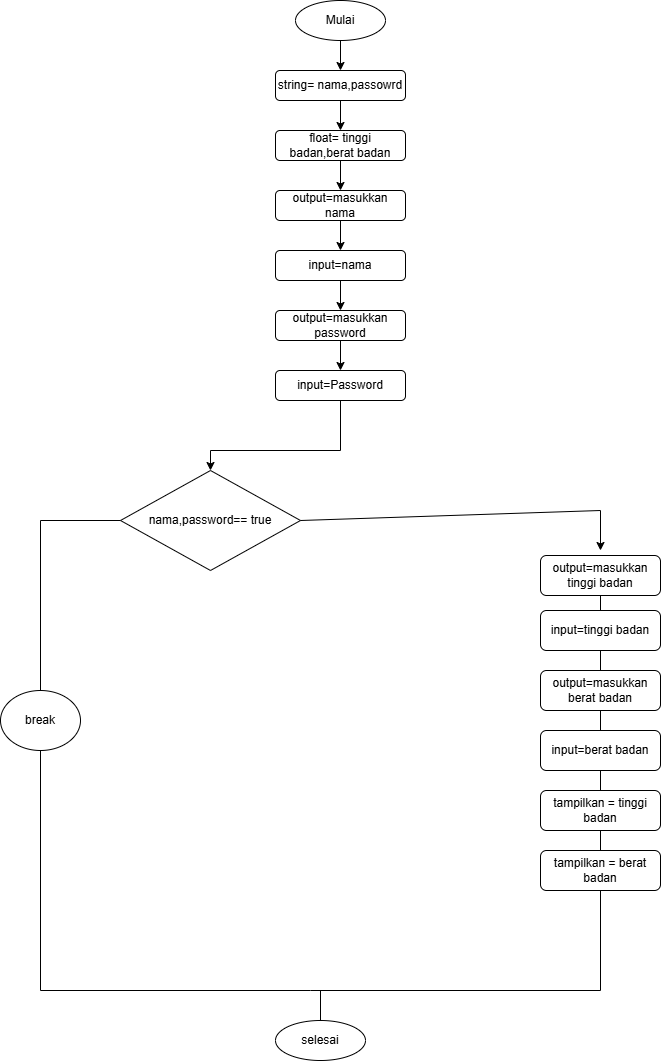

The diagram above was exported from draw.io. Its source (the exported page's mxGraphModel, read from the mxfile embedded in the PNG):
<mxGraphModel dx="786" dy="451" grid="1" gridSize="10" guides="1" tooltips="1" connect="1" arrows="1" fold="1" page="1" pageScale="1" pageWidth="827" pageHeight="1169" math="0" shadow="0">
  <root>
    <mxCell id="0" />
    <mxCell id="1" parent="0" />
    <mxCell id="hpWUNK7HQGat14M2cEaX-1" value="string= nama,passowrd" style="rounded=1;whiteSpace=wrap;html=1;" parent="1" vertex="1">
      <mxGeometry x="315" y="80" width="130" height="30" as="geometry" />
    </mxCell>
    <mxCell id="hpWUNK7HQGat14M2cEaX-3" value="Mulai" style="ellipse;whiteSpace=wrap;html=1;" parent="1" vertex="1">
      <mxGeometry x="335" y="10" width="90" height="40" as="geometry" />
    </mxCell>
    <mxCell id="hpWUNK7HQGat14M2cEaX-8" value="float= tinggi badan,berat badan" style="rounded=1;whiteSpace=wrap;html=1;" parent="1" vertex="1">
      <mxGeometry x="315" y="140" width="130" height="30" as="geometry" />
    </mxCell>
    <mxCell id="rCXHzR_qjDL5j9LcZDsm-1" value="output=masukkan nama" style="rounded=1;whiteSpace=wrap;html=1;" parent="1" vertex="1">
      <mxGeometry x="315" y="200" width="130" height="30" as="geometry" />
    </mxCell>
    <mxCell id="rCXHzR_qjDL5j9LcZDsm-2" value="input=nama" style="rounded=1;whiteSpace=wrap;html=1;" parent="1" vertex="1">
      <mxGeometry x="315" y="260" width="130" height="30" as="geometry" />
    </mxCell>
    <mxCell id="rCXHzR_qjDL5j9LcZDsm-3" value="output=masukkan password" style="rounded=1;whiteSpace=wrap;html=1;" parent="1" vertex="1">
      <mxGeometry x="315" y="320" width="130" height="30" as="geometry" />
    </mxCell>
    <mxCell id="rCXHzR_qjDL5j9LcZDsm-4" value="input=Password" style="rounded=1;whiteSpace=wrap;html=1;" parent="1" vertex="1">
      <mxGeometry x="315" y="380" width="130" height="30" as="geometry" />
    </mxCell>
    <mxCell id="rCXHzR_qjDL5j9LcZDsm-5" value="nama,password== true" style="rhombus;whiteSpace=wrap;html=1;" parent="1" vertex="1">
      <mxGeometry x="160" y="480" width="180" height="100" as="geometry" />
    </mxCell>
    <mxCell id="rCXHzR_qjDL5j9LcZDsm-6" value="" style="endArrow=classic;html=1;rounded=0;exitX=0.5;exitY=1;exitDx=0;exitDy=0;entryX=0.5;entryY=0;entryDx=0;entryDy=0;" parent="1" source="hpWUNK7HQGat14M2cEaX-3" target="hpWUNK7HQGat14M2cEaX-1" edge="1">
      <mxGeometry width="50" height="50" relative="1" as="geometry">
        <mxPoint x="425" y="70" as="sourcePoint" />
        <mxPoint x="475" y="20" as="targetPoint" />
      </mxGeometry>
    </mxCell>
    <mxCell id="rCXHzR_qjDL5j9LcZDsm-10" value="" style="endArrow=classic;html=1;rounded=0;exitX=0.5;exitY=1;exitDx=0;exitDy=0;entryX=0.5;entryY=0;entryDx=0;entryDy=0;" parent="1" source="hpWUNK7HQGat14M2cEaX-1" target="hpWUNK7HQGat14M2cEaX-8" edge="1">
      <mxGeometry width="50" height="50" relative="1" as="geometry">
        <mxPoint x="425" y="140" as="sourcePoint" />
        <mxPoint x="475" y="90" as="targetPoint" />
      </mxGeometry>
    </mxCell>
    <mxCell id="rCXHzR_qjDL5j9LcZDsm-11" value="" style="endArrow=classic;html=1;rounded=0;exitX=0.5;exitY=1;exitDx=0;exitDy=0;entryX=0.5;entryY=0;entryDx=0;entryDy=0;" parent="1" source="hpWUNK7HQGat14M2cEaX-8" target="rCXHzR_qjDL5j9LcZDsm-1" edge="1">
      <mxGeometry width="50" height="50" relative="1" as="geometry">
        <mxPoint x="370" y="200" as="sourcePoint" />
        <mxPoint x="380" y="200" as="targetPoint" />
      </mxGeometry>
    </mxCell>
    <mxCell id="rCXHzR_qjDL5j9LcZDsm-12" value="" style="endArrow=classic;html=1;rounded=0;exitX=0.5;exitY=1;exitDx=0;exitDy=0;entryX=0.5;entryY=0;entryDx=0;entryDy=0;" parent="1" source="rCXHzR_qjDL5j9LcZDsm-1" target="rCXHzR_qjDL5j9LcZDsm-2" edge="1">
      <mxGeometry width="50" height="50" relative="1" as="geometry">
        <mxPoint x="470" y="270" as="sourcePoint" />
        <mxPoint x="520" y="220" as="targetPoint" />
      </mxGeometry>
    </mxCell>
    <mxCell id="rCXHzR_qjDL5j9LcZDsm-13" value="" style="endArrow=classic;html=1;rounded=0;entryX=0.5;entryY=0;entryDx=0;entryDy=0;" parent="1" target="rCXHzR_qjDL5j9LcZDsm-3" edge="1">
      <mxGeometry width="50" height="50" relative="1" as="geometry">
        <mxPoint x="380" y="290" as="sourcePoint" />
        <mxPoint x="420" y="250" as="targetPoint" />
      </mxGeometry>
    </mxCell>
    <mxCell id="rCXHzR_qjDL5j9LcZDsm-14" value="" style="endArrow=classic;html=1;rounded=0;exitX=0.5;exitY=1;exitDx=0;exitDy=0;entryX=0.5;entryY=0;entryDx=0;entryDy=0;" parent="1" source="rCXHzR_qjDL5j9LcZDsm-3" target="rCXHzR_qjDL5j9LcZDsm-4" edge="1">
      <mxGeometry width="50" height="50" relative="1" as="geometry">
        <mxPoint x="370" y="300" as="sourcePoint" />
        <mxPoint x="420" y="250" as="targetPoint" />
      </mxGeometry>
    </mxCell>
    <mxCell id="rCXHzR_qjDL5j9LcZDsm-16" value="" style="endArrow=classic;html=1;rounded=0;exitX=0.5;exitY=1;exitDx=0;exitDy=0;entryX=0.5;entryY=0;entryDx=0;entryDy=0;" parent="1" source="rCXHzR_qjDL5j9LcZDsm-4" target="rCXHzR_qjDL5j9LcZDsm-5" edge="1">
      <mxGeometry width="50" height="50" relative="1" as="geometry">
        <mxPoint x="370" y="400" as="sourcePoint" />
        <mxPoint x="240" y="480" as="targetPoint" />
        <Array as="points">
          <mxPoint x="380" y="460" />
          <mxPoint x="250" y="460" />
        </Array>
      </mxGeometry>
    </mxCell>
    <mxCell id="rCXHzR_qjDL5j9LcZDsm-17" value="break" style="ellipse;whiteSpace=wrap;html=1;" parent="1" vertex="1">
      <mxGeometry x="40" y="700" width="80" height="60" as="geometry" />
    </mxCell>
    <mxCell id="rCXHzR_qjDL5j9LcZDsm-19" value="" style="endArrow=none;html=1;rounded=0;exitX=0.5;exitY=0;exitDx=0;exitDy=0;entryX=0;entryY=0.5;entryDx=0;entryDy=0;" parent="1" source="rCXHzR_qjDL5j9LcZDsm-17" target="rCXHzR_qjDL5j9LcZDsm-5" edge="1">
      <mxGeometry width="50" height="50" relative="1" as="geometry">
        <mxPoint x="310" y="630" as="sourcePoint" />
        <mxPoint x="150" y="530" as="targetPoint" />
        <Array as="points">
          <mxPoint x="80" y="530" />
        </Array>
      </mxGeometry>
    </mxCell>
    <mxCell id="rCXHzR_qjDL5j9LcZDsm-21" value="selesai" style="ellipse;whiteSpace=wrap;html=1;" parent="1" vertex="1">
      <mxGeometry x="315" y="1030" width="90" height="40" as="geometry" />
    </mxCell>
    <mxCell id="rCXHzR_qjDL5j9LcZDsm-22" value="" style="endArrow=classic;html=1;rounded=0;exitX=1;exitY=0.5;exitDx=0;exitDy=0;" parent="1" source="rCXHzR_qjDL5j9LcZDsm-5" edge="1">
      <mxGeometry width="50" height="50" relative="1" as="geometry">
        <mxPoint x="370" y="620" as="sourcePoint" />
        <mxPoint x="640" y="560" as="targetPoint" />
        <Array as="points">
          <mxPoint x="640" y="520" />
        </Array>
      </mxGeometry>
    </mxCell>
    <mxCell id="rCXHzR_qjDL5j9LcZDsm-23" value="output=masukkan tinggi badan" style="rounded=1;whiteSpace=wrap;html=1;" parent="1" vertex="1">
      <mxGeometry x="580" y="565" width="120" height="40" as="geometry" />
    </mxCell>
    <mxCell id="rCXHzR_qjDL5j9LcZDsm-24" value="input=tinggi badan" style="rounded=1;whiteSpace=wrap;html=1;" parent="1" vertex="1">
      <mxGeometry x="580" y="620" width="120" height="40" as="geometry" />
    </mxCell>
    <mxCell id="rCXHzR_qjDL5j9LcZDsm-25" value="output=masukkan berat badan" style="rounded=1;whiteSpace=wrap;html=1;" parent="1" vertex="1">
      <mxGeometry x="580" y="680" width="120" height="40" as="geometry" />
    </mxCell>
    <mxCell id="rCXHzR_qjDL5j9LcZDsm-26" value="input=berat badan" style="rounded=1;whiteSpace=wrap;html=1;" parent="1" vertex="1">
      <mxGeometry x="580" y="740" width="120" height="40" as="geometry" />
    </mxCell>
    <mxCell id="rCXHzR_qjDL5j9LcZDsm-27" value="tampilkan = tinggi badan" style="rounded=1;whiteSpace=wrap;html=1;" parent="1" vertex="1">
      <mxGeometry x="580" y="800" width="120" height="40" as="geometry" />
    </mxCell>
    <mxCell id="rCXHzR_qjDL5j9LcZDsm-28" value="tampilkan = berat badan" style="rounded=1;whiteSpace=wrap;html=1;" parent="1" vertex="1">
      <mxGeometry x="580" y="860" width="120" height="40" as="geometry" />
    </mxCell>
    <mxCell id="rCXHzR_qjDL5j9LcZDsm-32" value="" style="endArrow=none;html=1;rounded=0;entryX=0.5;entryY=1;entryDx=0;entryDy=0;exitX=0.5;exitY=0;exitDx=0;exitDy=0;" parent="1" source="rCXHzR_qjDL5j9LcZDsm-24" target="rCXHzR_qjDL5j9LcZDsm-23" edge="1">
      <mxGeometry width="50" height="50" relative="1" as="geometry">
        <mxPoint x="250" y="790" as="sourcePoint" />
        <mxPoint x="300" y="740" as="targetPoint" />
      </mxGeometry>
    </mxCell>
    <mxCell id="rCXHzR_qjDL5j9LcZDsm-33" value="" style="endArrow=none;html=1;rounded=0;entryX=0.5;entryY=1;entryDx=0;entryDy=0;exitX=0.5;exitY=0;exitDx=0;exitDy=0;" parent="1" source="rCXHzR_qjDL5j9LcZDsm-25" target="rCXHzR_qjDL5j9LcZDsm-24" edge="1">
      <mxGeometry width="50" height="50" relative="1" as="geometry">
        <mxPoint x="640" y="710" as="sourcePoint" />
        <mxPoint x="300" y="740" as="targetPoint" />
      </mxGeometry>
    </mxCell>
    <mxCell id="rCXHzR_qjDL5j9LcZDsm-34" value="" style="endArrow=none;html=1;rounded=0;entryX=0.5;entryY=1;entryDx=0;entryDy=0;exitX=0.5;exitY=0;exitDx=0;exitDy=0;" parent="1" source="rCXHzR_qjDL5j9LcZDsm-26" target="rCXHzR_qjDL5j9LcZDsm-25" edge="1">
      <mxGeometry width="50" height="50" relative="1" as="geometry">
        <mxPoint x="250" y="790" as="sourcePoint" />
        <mxPoint x="300" y="740" as="targetPoint" />
      </mxGeometry>
    </mxCell>
    <mxCell id="rCXHzR_qjDL5j9LcZDsm-35" value="" style="endArrow=none;html=1;rounded=0;exitX=0.5;exitY=0;exitDx=0;exitDy=0;entryX=0.5;entryY=1;entryDx=0;entryDy=0;" parent="1" source="rCXHzR_qjDL5j9LcZDsm-27" target="rCXHzR_qjDL5j9LcZDsm-26" edge="1">
      <mxGeometry width="50" height="50" relative="1" as="geometry">
        <mxPoint x="250" y="790" as="sourcePoint" />
        <mxPoint x="300" y="740" as="targetPoint" />
      </mxGeometry>
    </mxCell>
    <mxCell id="rCXHzR_qjDL5j9LcZDsm-36" value="" style="endArrow=none;html=1;rounded=0;entryX=0.5;entryY=1;entryDx=0;entryDy=0;exitX=0.5;exitY=0;exitDx=0;exitDy=0;" parent="1" source="rCXHzR_qjDL5j9LcZDsm-28" target="rCXHzR_qjDL5j9LcZDsm-27" edge="1">
      <mxGeometry width="50" height="50" relative="1" as="geometry">
        <mxPoint x="250" y="790" as="sourcePoint" />
        <mxPoint x="300" y="740" as="targetPoint" />
      </mxGeometry>
    </mxCell>
    <mxCell id="rCXHzR_qjDL5j9LcZDsm-37" value="" style="endArrow=none;html=1;rounded=0;entryX=0.5;entryY=1;entryDx=0;entryDy=0;" parent="1" target="rCXHzR_qjDL5j9LcZDsm-17" edge="1">
      <mxGeometry width="50" height="50" relative="1" as="geometry">
        <mxPoint x="350" y="1000" as="sourcePoint" />
        <mxPoint x="110" y="910" as="targetPoint" />
        <Array as="points">
          <mxPoint x="80" y="1000" />
        </Array>
      </mxGeometry>
    </mxCell>
    <mxCell id="rCXHzR_qjDL5j9LcZDsm-38" value="" style="endArrow=none;html=1;rounded=0;entryX=0.5;entryY=1;entryDx=0;entryDy=0;" parent="1" target="rCXHzR_qjDL5j9LcZDsm-28" edge="1">
      <mxGeometry width="50" height="50" relative="1" as="geometry">
        <mxPoint x="350" y="1000" as="sourcePoint" />
        <mxPoint x="300" y="740" as="targetPoint" />
        <Array as="points">
          <mxPoint x="640" y="1000" />
        </Array>
      </mxGeometry>
    </mxCell>
    <mxCell id="rCXHzR_qjDL5j9LcZDsm-41" value="" style="endArrow=none;html=1;rounded=0;exitX=0.5;exitY=0;exitDx=0;exitDy=0;" parent="1" source="rCXHzR_qjDL5j9LcZDsm-21" edge="1">
      <mxGeometry width="50" height="50" relative="1" as="geometry">
        <mxPoint x="210" y="1090" as="sourcePoint" />
        <mxPoint x="360" y="1000" as="targetPoint" />
      </mxGeometry>
    </mxCell>
  </root>
</mxGraphModel>